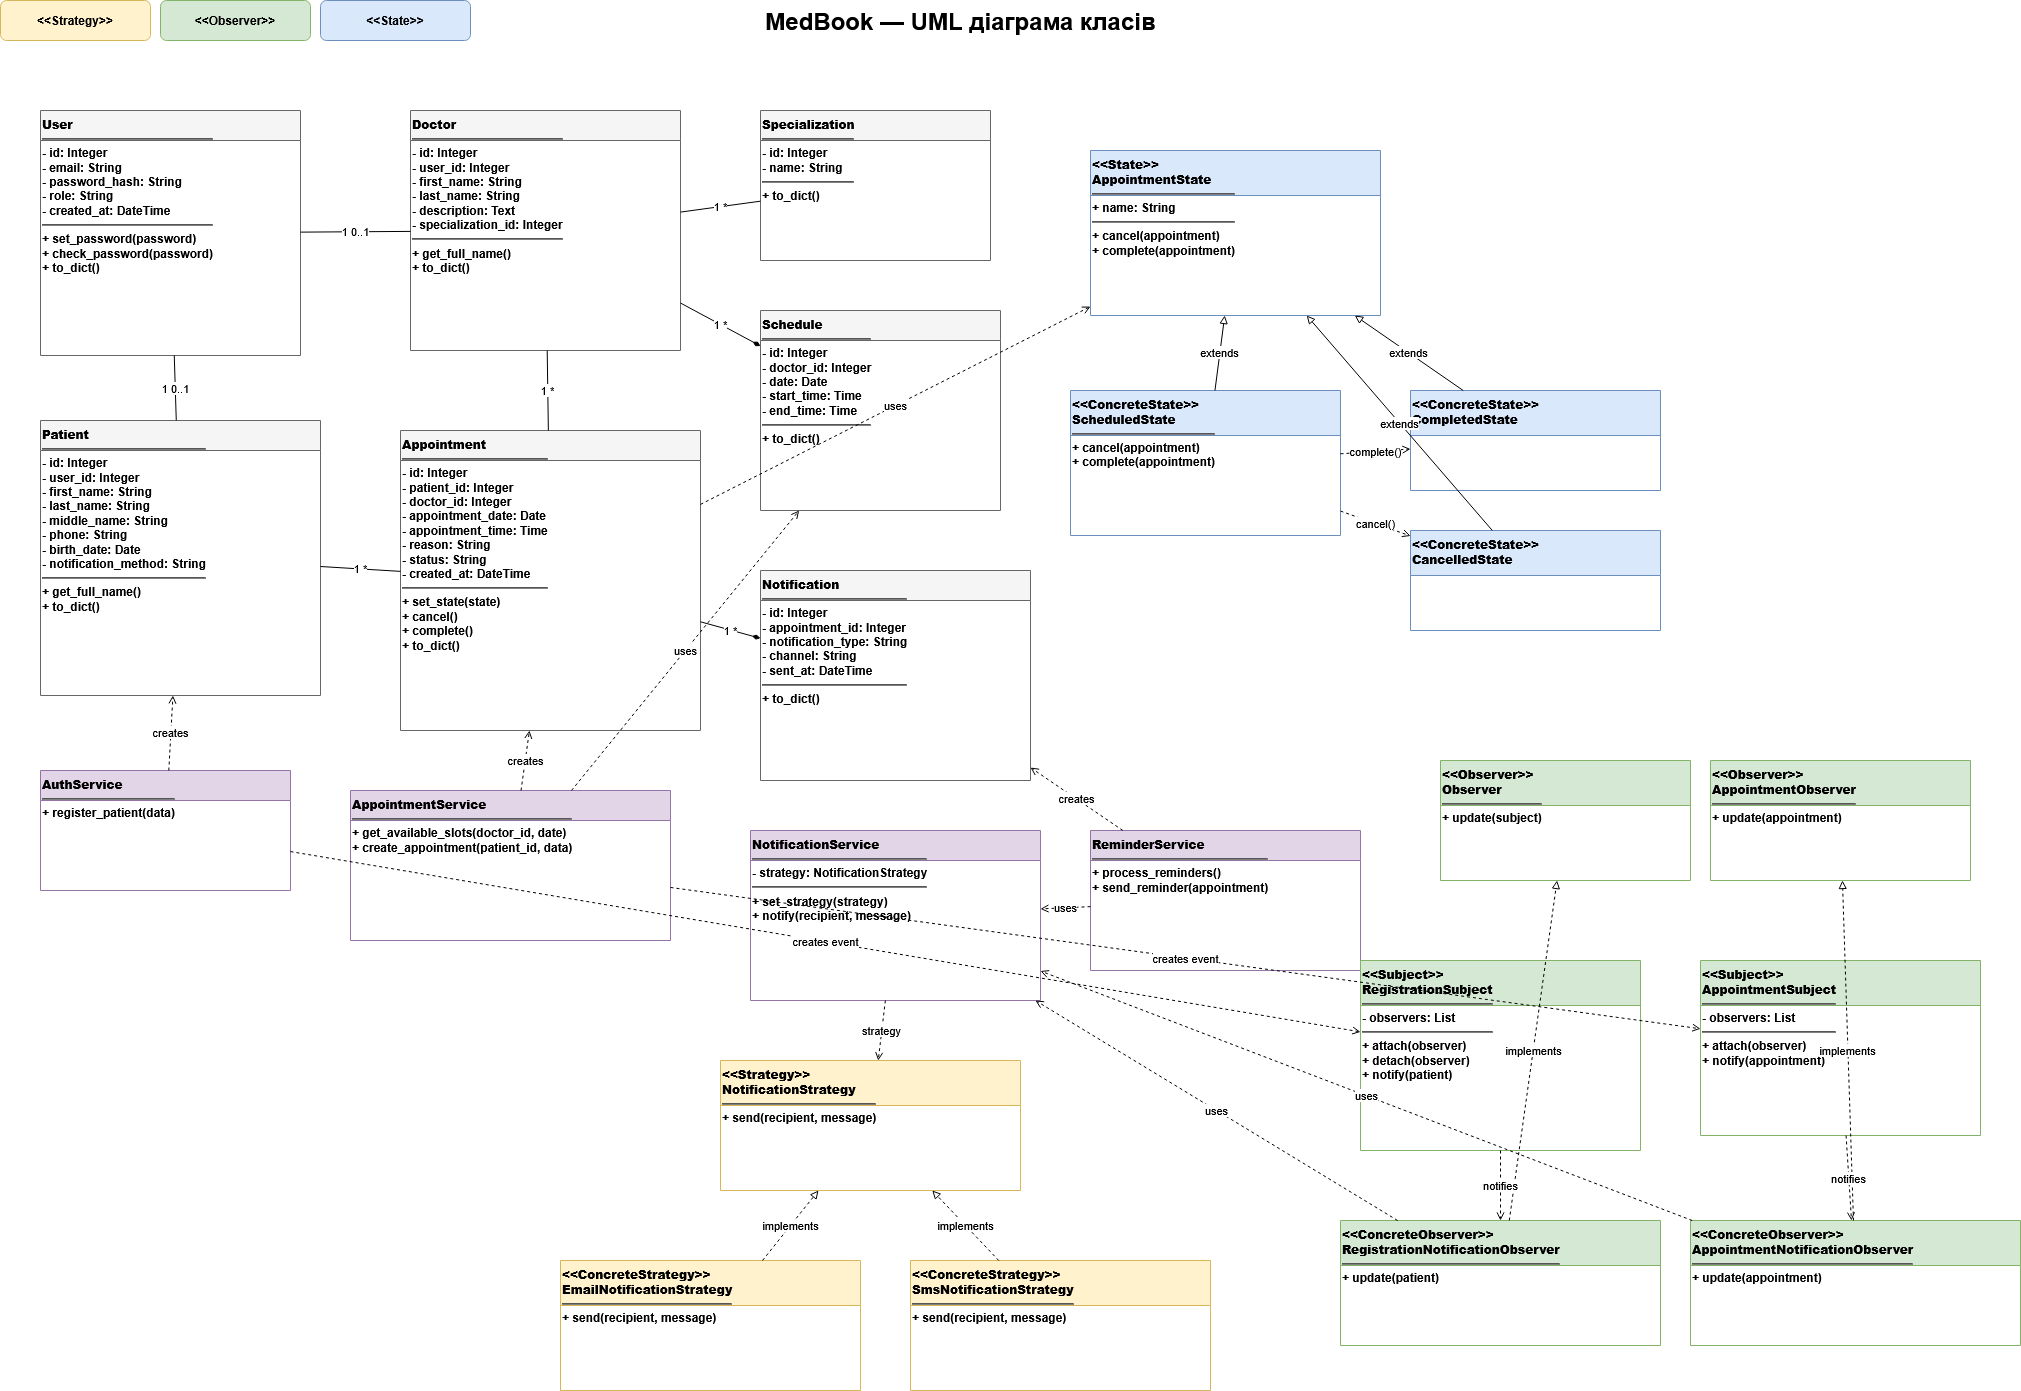

The diagram above was exported from draw.io. Its source (the exported page's mxGraphModel, read from the mxfile embedded in the PNG):
<mxGraphModel dx="2568" dy="1484" grid="1" gridSize="10" guides="1" tooltips="1" connect="1" arrows="1" fold="1" page="1" pageScale="1" pageWidth="2200" pageHeight="1600" math="0" shadow="0">
  <root>
    <mxCell id="0" />
    <mxCell id="1" parent="0" />
    <mxCell id="title" parent="1" style="text;html=1;fontSize=24;fontStyle=1;align=center;" value="MedBook — UML діаграма класів" vertex="1">
      <mxGeometry height="40" width="700" x="650" y="20" as="geometry" />
    </mxCell>
    <mxCell id="legendStrategy" parent="1" style="rounded=1;whiteSpace=wrap;html=1;fillColor=#fff2cc;strokeColor=#d6b656;" value="&lt;b&gt;&amp;lt;&amp;lt;Strategy&amp;gt;&amp;gt;&lt;/b&gt;" vertex="1">
      <mxGeometry height="40" width="150" x="40" y="20" as="geometry" />
    </mxCell>
    <mxCell id="legendObserver" parent="1" style="rounded=1;whiteSpace=wrap;html=1;fillColor=#d5e8d4;strokeColor=#82b366;" value="&lt;b&gt;&amp;lt;&amp;lt;Observer&amp;gt;&amp;gt;&lt;/b&gt;" vertex="1">
      <mxGeometry height="40" width="150" x="200" y="20" as="geometry" />
    </mxCell>
    <mxCell id="legendState" parent="1" style="rounded=1;whiteSpace=wrap;html=1;fillColor=#dae8fc;strokeColor=#6c8ebf;" value="&lt;b&gt;&amp;lt;&amp;lt;State&amp;gt;&amp;gt;&lt;/b&gt;" vertex="1">
      <mxGeometry height="40" width="150" x="360" y="20" as="geometry" />
    </mxCell>
    <mxCell id="User" parent="1" style="swimlane;fontStyle=1;align=left;verticalAlign=top;whiteSpace=wrap;html=1;startSize=30;fillColor=#f5f5f5;strokeColor=#666666;" value="&lt;b&gt;User&lt;/b&gt;&lt;hr/&gt;- id: Integer&lt;br/&gt;- email: String&lt;br/&gt;- password_hash: String&lt;br/&gt;- role: String&lt;br/&gt;- created_at: DateTime&lt;hr/&gt;+ set_password(password)&lt;br/&gt;+ check_password(password)&lt;br/&gt;+ to_dict()" vertex="1">
      <mxGeometry height="245" width="260" x="80" y="130" as="geometry" />
    </mxCell>
    <mxCell id="Patient" parent="1" style="swimlane;fontStyle=1;align=left;verticalAlign=top;whiteSpace=wrap;html=1;startSize=30;fillColor=#f5f5f5;strokeColor=#666666;" value="&lt;b&gt;Patient&lt;/b&gt;&lt;hr/&gt;- id: Integer&lt;br/&gt;- user_id: Integer&lt;br/&gt;- first_name: String&lt;br/&gt;- last_name: String&lt;br/&gt;- middle_name: String&lt;br/&gt;- phone: String&lt;br/&gt;- birth_date: Date&lt;br/&gt;- notification_method: String&lt;hr/&gt;+ get_full_name()&lt;br/&gt;+ to_dict()" vertex="1">
      <mxGeometry height="275" width="280" x="80" y="440" as="geometry" />
    </mxCell>
    <mxCell id="Doctor" parent="1" style="swimlane;fontStyle=1;align=left;verticalAlign=top;whiteSpace=wrap;html=1;startSize=30;fillColor=#f5f5f5;strokeColor=#666666;" value="&lt;b&gt;Doctor&lt;/b&gt;&lt;hr/&gt;- id: Integer&lt;br/&gt;- user_id: Integer&lt;br/&gt;- first_name: String&lt;br/&gt;- last_name: String&lt;br/&gt;- description: Text&lt;br/&gt;- specialization_id: Integer&lt;hr/&gt;+ get_full_name()&lt;br/&gt;+ to_dict()" vertex="1">
      <mxGeometry height="240" width="270" x="450" y="130" as="geometry" />
    </mxCell>
    <mxCell id="Specialization" parent="1" style="swimlane;fontStyle=1;align=left;verticalAlign=top;whiteSpace=wrap;html=1;startSize=30;fillColor=#f5f5f5;strokeColor=#666666;" value="&lt;b&gt;Specialization&lt;/b&gt;&lt;hr/&gt;- id: Integer&lt;br/&gt;- name: String&lt;hr/&gt;+ to_dict()" vertex="1">
      <mxGeometry height="150" width="230" x="800" y="130" as="geometry" />
    </mxCell>
    <mxCell id="Schedule" parent="1" style="swimlane;fontStyle=1;align=left;verticalAlign=top;whiteSpace=wrap;html=1;startSize=30;fillColor=#f5f5f5;strokeColor=#666666;" value="&lt;b&gt;Schedule&lt;/b&gt;&lt;hr/&gt;- id: Integer&lt;br/&gt;- doctor_id: Integer&lt;br/&gt;- date: Date&lt;br/&gt;- start_time: Time&lt;br/&gt;- end_time: Time&lt;hr/&gt;+ to_dict()" vertex="1">
      <mxGeometry height="200" width="240" x="800" y="330" as="geometry" />
    </mxCell>
    <mxCell id="Appointment" parent="1" style="swimlane;fontStyle=1;align=left;verticalAlign=top;whiteSpace=wrap;html=1;startSize=30;fillColor=#f5f5f5;strokeColor=#666666;" value="&lt;b&gt;Appointment&lt;/b&gt;&lt;hr/&gt;- id: Integer&lt;br/&gt;- patient_id: Integer&lt;br/&gt;- doctor_id: Integer&lt;br/&gt;- appointment_date: Date&lt;br/&gt;- appointment_time: Time&lt;br/&gt;- reason: String&lt;br/&gt;- status: String&lt;br/&gt;- created_at: DateTime&lt;hr/&gt;+ set_state(state)&lt;br/&gt;+ cancel()&lt;br/&gt;+ complete()&lt;br/&gt;+ to_dict()" vertex="1">
      <mxGeometry height="300" width="300" x="440" y="450" as="geometry" />
    </mxCell>
    <mxCell id="Notification" parent="1" style="swimlane;fontStyle=1;align=left;verticalAlign=top;whiteSpace=wrap;html=1;startSize=30;fillColor=#f5f5f5;strokeColor=#666666;" value="&lt;b&gt;Notification&lt;/b&gt;&lt;hr/&gt;- id: Integer&lt;br/&gt;- appointment_id: Integer&lt;br/&gt;- notification_type: String&lt;br/&gt;- channel: String&lt;br/&gt;- sent_at: DateTime&lt;hr/&gt;+ to_dict()" vertex="1">
      <mxGeometry height="210" width="270" x="800" y="590" as="geometry" />
    </mxCell>
    <mxCell id="AuthService" parent="1" style="swimlane;fontStyle=1;align=left;verticalAlign=top;whiteSpace=wrap;html=1;startSize=30;fillColor=#e1d5e7;strokeColor=#9673a6;" value="&lt;b&gt;AuthService&lt;/b&gt;&lt;hr/&gt;+ register_patient(data)" vertex="1">
      <mxGeometry height="120" width="250" x="80" y="790" as="geometry" />
    </mxCell>
    <mxCell id="AppointmentService" parent="1" style="swimlane;fontStyle=1;align=left;verticalAlign=top;whiteSpace=wrap;html=1;startSize=30;fillColor=#e1d5e7;strokeColor=#9673a6;" value="&lt;b&gt;AppointmentService&lt;/b&gt;&lt;hr/&gt;+ get_available_slots(doctor_id, date)&lt;br/&gt;+ create_appointment(patient_id, data)" vertex="1">
      <mxGeometry height="150" width="320" x="390" y="810" as="geometry" />
    </mxCell>
    <mxCell id="NotificationService" parent="1" style="swimlane;fontStyle=1;align=left;verticalAlign=top;whiteSpace=wrap;html=1;startSize=30;fillColor=#e1d5e7;strokeColor=#9673a6;" value="&lt;b&gt;NotificationService&lt;/b&gt;&lt;hr/&gt;- strategy: NotificationStrategy&lt;hr/&gt;+ set_strategy(strategy)&lt;br/&gt;+ notify(recipient, message)" vertex="1">
      <mxGeometry height="170" width="290" x="790" y="850" as="geometry" />
    </mxCell>
    <mxCell id="ReminderService" parent="1" style="swimlane;fontStyle=1;align=left;verticalAlign=top;whiteSpace=wrap;html=1;startSize=30;fillColor=#e1d5e7;strokeColor=#9673a6;" value="&lt;b&gt;ReminderService&lt;/b&gt;&lt;hr/&gt;+ process_reminders()&lt;br/&gt;+ send_reminder(appointment)" vertex="1">
      <mxGeometry height="140" width="270" x="1130" y="850" as="geometry" />
    </mxCell>
    <mxCell id="NotificationStrategy" parent="1" style="swimlane;fontStyle=1;align=left;verticalAlign=top;whiteSpace=wrap;html=1;startSize=45;fillColor=#fff2cc;strokeColor=#d6b656;" value="&lt;b&gt;&amp;lt;&amp;lt;Strategy&amp;gt;&amp;gt;&lt;br/&gt;NotificationStrategy&lt;/b&gt;&lt;hr/&gt;+ send(recipient, message)" vertex="1">
      <mxGeometry height="130" width="300" x="760" y="1080" as="geometry" />
    </mxCell>
    <mxCell id="EmailStrategy" parent="1" style="swimlane;fontStyle=1;align=left;verticalAlign=top;whiteSpace=wrap;html=1;startSize=45;fillColor=#fff2cc;strokeColor=#d6b656;" value="&lt;b&gt;&amp;lt;&amp;lt;ConcreteStrategy&amp;gt;&amp;gt;&lt;br/&gt;EmailNotificationStrategy&lt;/b&gt;&lt;hr/&gt;+ send(recipient, message)" vertex="1">
      <mxGeometry height="130" width="300" x="600" y="1280" as="geometry" />
    </mxCell>
    <mxCell id="SmsStrategy" parent="1" style="swimlane;fontStyle=1;align=left;verticalAlign=top;whiteSpace=wrap;html=1;startSize=45;fillColor=#fff2cc;strokeColor=#d6b656;" value="&lt;b&gt;&amp;lt;&amp;lt;ConcreteStrategy&amp;gt;&amp;gt;&lt;br/&gt;SmsNotificationStrategy&lt;/b&gt;&lt;hr/&gt;+ send(recipient, message)" vertex="1">
      <mxGeometry height="130" width="300" x="950" y="1280" as="geometry" />
    </mxCell>
    <mxCell id="Observer" parent="1" style="swimlane;fontStyle=1;align=left;verticalAlign=top;whiteSpace=wrap;html=1;startSize=45;fillColor=#d5e8d4;strokeColor=#82b366;" value="&lt;b&gt;&amp;lt;&amp;lt;Observer&amp;gt;&amp;gt;&lt;br/&gt;Observer&lt;/b&gt;&lt;hr/&gt;+ update(subject)" vertex="1">
      <mxGeometry height="120" width="250" x="1480" y="780" as="geometry" />
    </mxCell>
    <mxCell id="RegistrationSubject" parent="1" style="swimlane;fontStyle=1;align=left;verticalAlign=top;whiteSpace=wrap;html=1;startSize=45;fillColor=#d5e8d4;strokeColor=#82b366;" value="&lt;b&gt;&amp;lt;&amp;lt;Subject&amp;gt;&amp;gt;&lt;br/&gt;RegistrationSubject&lt;/b&gt;&lt;hr/&gt;- observers: List&lt;hr/&gt;+ attach(observer)&lt;br/&gt;+ detach(observer)&lt;br/&gt;+ notify(patient)" vertex="1">
      <mxGeometry height="190" width="280" x="1400" y="980" as="geometry" />
    </mxCell>
    <mxCell id="RegistrationObserver" parent="1" style="swimlane;fontStyle=1;align=left;verticalAlign=top;whiteSpace=wrap;html=1;startSize=45;fillColor=#d5e8d4;strokeColor=#82b366;" value="&lt;b&gt;&amp;lt;&amp;lt;ConcreteObserver&amp;gt;&amp;gt;&lt;br/&gt;RegistrationNotificationObserver&lt;/b&gt;&lt;hr/&gt;+ update(patient)" vertex="1">
      <mxGeometry height="125" width="320" x="1380" y="1240" as="geometry" />
    </mxCell>
    <mxCell id="AppointmentSubject" parent="1" style="swimlane;fontStyle=1;align=left;verticalAlign=top;whiteSpace=wrap;html=1;startSize=45;fillColor=#d5e8d4;strokeColor=#82b366;" value="&lt;b&gt;&amp;lt;&amp;lt;Subject&amp;gt;&amp;gt;&lt;br/&gt;AppointmentSubject&lt;/b&gt;&lt;hr/&gt;- observers: List&lt;hr/&gt;+ attach(observer)&lt;br/&gt;+ notify(appointment)" vertex="1">
      <mxGeometry height="175" width="280" x="1740" y="980" as="geometry" />
    </mxCell>
    <mxCell id="AppointmentObserver" parent="1" style="swimlane;fontStyle=1;align=left;verticalAlign=top;whiteSpace=wrap;html=1;startSize=45;fillColor=#d5e8d4;strokeColor=#82b366;" value="&lt;b&gt;&amp;lt;&amp;lt;Observer&amp;gt;&amp;gt;&lt;br/&gt;AppointmentObserver&lt;/b&gt;&lt;hr/&gt;+ update(appointment)" vertex="1">
      <mxGeometry height="120" width="260" x="1750" y="780" as="geometry" />
    </mxCell>
    <mxCell id="AppointmentNotificationObserver" parent="1" style="swimlane;fontStyle=1;align=left;verticalAlign=top;whiteSpace=wrap;html=1;startSize=45;fillColor=#d5e8d4;strokeColor=#82b366;" value="&lt;b&gt;&amp;lt;&amp;lt;ConcreteObserver&amp;gt;&amp;gt;&lt;br/&gt;AppointmentNotificationObserver&lt;/b&gt;&lt;hr/&gt;+ update(appointment)" vertex="1">
      <mxGeometry height="125" width="330" x="1730" y="1240" as="geometry" />
    </mxCell>
    <mxCell id="AppointmentState" parent="1" style="swimlane;fontStyle=1;align=left;verticalAlign=top;whiteSpace=wrap;html=1;startSize=45;fillColor=#dae8fc;strokeColor=#6c8ebf;" value="&lt;b&gt;&amp;lt;&amp;lt;State&amp;gt;&amp;gt;&lt;br/&gt;AppointmentState&lt;/b&gt;&lt;hr/&gt;+ name: String&lt;hr/&gt;+ cancel(appointment)&lt;br/&gt;+ complete(appointment)" vertex="1">
      <mxGeometry height="165" width="290" x="1130" y="170" as="geometry" />
    </mxCell>
    <mxCell id="ScheduledState" parent="1" style="swimlane;fontStyle=1;align=left;verticalAlign=top;whiteSpace=wrap;html=1;startSize=45;fillColor=#dae8fc;strokeColor=#6c8ebf;" value="&lt;b&gt;&amp;lt;&amp;lt;ConcreteState&amp;gt;&amp;gt;&lt;br/&gt;ScheduledState&lt;/b&gt;&lt;hr/&gt;+ cancel(appointment)&lt;br/&gt;+ complete(appointment)" vertex="1">
      <mxGeometry height="145" width="270" x="1110" y="410" as="geometry" />
    </mxCell>
    <mxCell id="CompletedState" parent="1" style="swimlane;fontStyle=1;align=left;verticalAlign=top;whiteSpace=wrap;html=1;startSize=45;fillColor=#dae8fc;strokeColor=#6c8ebf;" value="&lt;b&gt;&amp;lt;&amp;lt;ConcreteState&amp;gt;&amp;gt;&lt;br/&gt;CompletedState&lt;/b&gt;" vertex="1">
      <mxGeometry height="100" width="250" x="1450" y="410" as="geometry" />
    </mxCell>
    <mxCell id="CancelledState" parent="1" style="swimlane;fontStyle=1;align=left;verticalAlign=top;whiteSpace=wrap;html=1;startSize=45;fillColor=#dae8fc;strokeColor=#6c8ebf;" value="&lt;b&gt;&amp;lt;&amp;lt;ConcreteState&amp;gt;&amp;gt;&lt;br/&gt;CancelledState&lt;/b&gt;" vertex="1">
      <mxGeometry height="100" width="250" x="1450" y="550" as="geometry" />
    </mxCell>
    <mxCell id="r1" edge="1" parent="1" source="User" style="endArrow=none;html=1;" target="Patient" value="1           0..1">
      <mxGeometry relative="1" as="geometry" />
    </mxCell>
    <mxCell id="r2" edge="1" parent="1" source="User" style="endArrow=none;html=1;" target="Doctor" value="1           0..1">
      <mxGeometry relative="1" as="geometry" />
    </mxCell>
    <mxCell id="r3" edge="1" parent="1" source="Specialization" style="endArrow=none;html=1;" target="Doctor" value="1           *">
      <mxGeometry relative="1" as="geometry" />
    </mxCell>
    <mxCell id="r4" edge="1" parent="1" source="Doctor" style="endArrow=diamondThin;endFill=1;html=1;" target="Schedule" value="1           *">
      <mxGeometry relative="1" as="geometry" />
    </mxCell>
    <mxCell id="r5" edge="1" parent="1" source="Patient" style="endArrow=none;html=1;" target="Appointment" value="1           *">
      <mxGeometry relative="1" as="geometry" />
    </mxCell>
    <mxCell id="r6" edge="1" parent="1" source="Doctor" style="endArrow=none;html=1;" target="Appointment" value="1           *">
      <mxGeometry relative="1" as="geometry" />
    </mxCell>
    <mxCell id="r7" edge="1" parent="1" source="Appointment" style="endArrow=diamondThin;endFill=1;html=1;" target="Notification" value="1           *">
      <mxGeometry relative="1" as="geometry" />
    </mxCell>
    <mxCell id="s1" edge="1" parent="1" source="AuthService" style="dashed=1;endArrow=open;html=1;" target="Patient" value="creates">
      <mxGeometry relative="1" as="geometry" />
    </mxCell>
    <mxCell id="s2" edge="1" parent="1" source="AppointmentService" style="dashed=1;endArrow=open;html=1;" target="Appointment" value="creates">
      <mxGeometry relative="1" as="geometry" />
    </mxCell>
    <mxCell id="s3" edge="1" parent="1" source="AppointmentService" style="dashed=1;endArrow=open;html=1;" target="Schedule" value="uses">
      <mxGeometry relative="1" as="geometry" />
    </mxCell>
    <mxCell id="s4" edge="1" parent="1" source="ReminderService" style="dashed=1;endArrow=open;html=1;" target="Notification" value="creates">
      <mxGeometry relative="1" as="geometry" />
    </mxCell>
    <mxCell id="s5" edge="1" parent="1" source="ReminderService" style="dashed=1;endArrow=open;html=1;" target="NotificationService" value="uses">
      <mxGeometry relative="1" as="geometry" />
    </mxCell>
    <mxCell id="st1" edge="1" parent="1" source="NotificationService" style="dashed=1;endArrow=open;html=1;" target="NotificationStrategy" value="strategy">
      <mxGeometry relative="1" as="geometry" />
    </mxCell>
    <mxCell id="st2" edge="1" parent="1" source="EmailStrategy" style="endArrow=block;endFill=0;dashed=1;html=1;" target="NotificationStrategy" value="implements">
      <mxGeometry relative="1" as="geometry" />
    </mxCell>
    <mxCell id="st3" edge="1" parent="1" source="SmsStrategy" style="endArrow=block;endFill=0;dashed=1;html=1;" target="NotificationStrategy" value="implements">
      <mxGeometry relative="1" as="geometry" />
    </mxCell>
    <mxCell id="o1" edge="1" parent="1" source="RegistrationObserver" style="endArrow=block;endFill=0;dashed=1;html=1;" target="Observer" value="implements">
      <mxGeometry relative="1" as="geometry" />
    </mxCell>
    <mxCell id="o2" edge="1" parent="1" source="AppointmentNotificationObserver" style="endArrow=block;endFill=0;dashed=1;html=1;" target="AppointmentObserver" value="implements">
      <mxGeometry relative="1" as="geometry" />
    </mxCell>
    <mxCell id="o3" edge="1" parent="1" source="RegistrationSubject" style="dashed=1;endArrow=open;html=1;" target="RegistrationObserver" value="notifies">
      <mxGeometry relative="1" as="geometry" />
    </mxCell>
    <mxCell id="o4" edge="1" parent="1" source="AppointmentSubject" style="dashed=1;endArrow=open;html=1;" target="AppointmentNotificationObserver" value="notifies">
      <mxGeometry relative="1" as="geometry" />
    </mxCell>
    <mxCell id="o5" edge="1" parent="1" source="RegistrationObserver" style="dashed=1;endArrow=open;html=1;" target="NotificationService" value="uses">
      <mxGeometry relative="1" as="geometry" />
    </mxCell>
    <mxCell id="o6" edge="1" parent="1" source="AppointmentNotificationObserver" style="dashed=1;endArrow=open;html=1;" target="NotificationService" value="uses">
      <mxGeometry relative="1" as="geometry" />
    </mxCell>
    <mxCell id="o7" edge="1" parent="1" source="AuthService" style="dashed=1;endArrow=open;html=1;" target="RegistrationSubject" value="creates event">
      <mxGeometry relative="1" as="geometry" />
    </mxCell>
    <mxCell id="o8" edge="1" parent="1" source="AppointmentService" style="dashed=1;endArrow=open;html=1;" target="AppointmentSubject" value="creates event">
      <mxGeometry relative="1" as="geometry" />
    </mxCell>
    <mxCell id="state1" edge="1" parent="1" source="Appointment" style="dashed=1;endArrow=open;html=1;" target="AppointmentState" value="uses">
      <mxGeometry relative="1" as="geometry" />
    </mxCell>
    <mxCell id="state2" edge="1" parent="1" source="ScheduledState" style="endArrow=block;endFill=0;html=1;" target="AppointmentState" value="extends">
      <mxGeometry relative="1" as="geometry" />
    </mxCell>
    <mxCell id="state3" edge="1" parent="1" source="CompletedState" style="endArrow=block;endFill=0;html=1;" target="AppointmentState" value="extends">
      <mxGeometry relative="1" as="geometry" />
    </mxCell>
    <mxCell id="state4" edge="1" parent="1" source="CancelledState" style="endArrow=block;endFill=0;html=1;" target="AppointmentState" value="extends">
      <mxGeometry relative="1" as="geometry" />
    </mxCell>
    <mxCell id="state5" edge="1" parent="1" source="ScheduledState" style="dashed=1;endArrow=open;html=1;" target="CancelledState" value="cancel()">
      <mxGeometry relative="1" as="geometry" />
    </mxCell>
    <mxCell id="state6" edge="1" parent="1" source="ScheduledState" style="dashed=1;endArrow=open;html=1;" target="CompletedState" value="complete()">
      <mxGeometry relative="1" as="geometry" />
    </mxCell>
  </root>
</mxGraphModel>